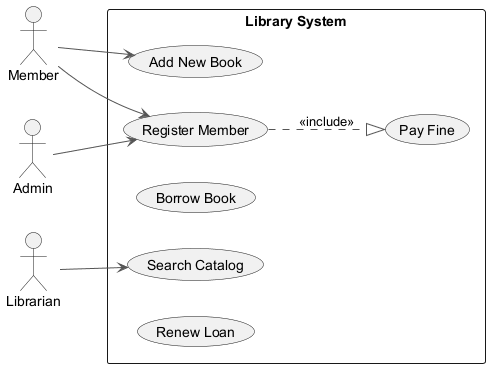

The diagram above was rendered by PlantUML. Its source (embedded in the PNG):
@startuml
skinparam backgroundColor #FFFFFF
skinparam classBackgroundColor #E8F4FA
skinparam classBorderColor #2C7DA0
skinparam ArrowColor #555555
left to right direction
actor "Member" as Member
actor "Admin" as Admin
actor "Librarian" as Librarian
rectangle "Library System" {
  usecase "Add New Book" as UC_AddNewBook
  usecase "Search Catalog" as UC_SearchCatalog
  usecase "Borrow Book" as UC_BorrowBook
  usecase "Register Member" as UC_RegisterMember
  usecase "Pay Fine" as UC_PayFine
  usecase "Renew Loan" as UC_RenewLoan
}
Member --> UC_RegisterMember
Member --> UC_AddNewBook
Admin --> UC_RegisterMember
Librarian --> UC_SearchCatalog
UC_RegisterMember ..|> UC_PayFine : <<include>>
@enduml